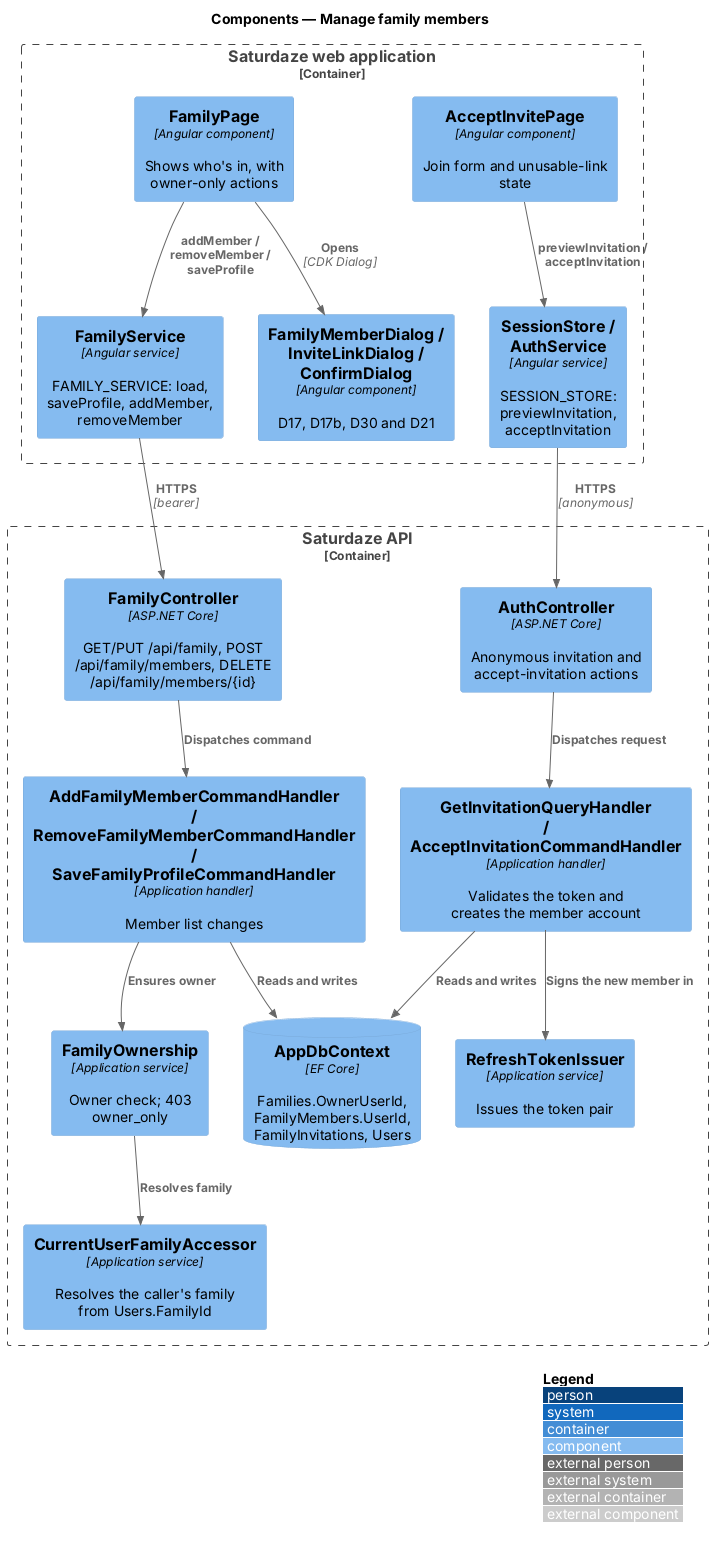

The diagram above was rendered by PlantUML. Its source (embedded in the PNG):
@startuml
!include <C4/C4_Component>
LAYOUT_WITH_LEGEND()
title Components — Manage family members

Container_Boundary(web, "Saturdaze web application") {
  Component(page, "FamilyPage", "Angular component", "Shows who's in, with owner-only actions")
  Component(dialogs, "FamilyMemberDialog / InviteLinkDialog / ConfirmDialog", "Angular component", "D17, D17b, D30 and D21")
  Component(accept, "AcceptInvitePage", "Angular component", "Join form and unusable-link state")
  Component(family, "FamilyService", "Angular service", "FAMILY_SERVICE: load, saveProfile, addMember, removeMember")
  Component(session, "SessionStore / AuthService", "Angular service", "SESSION_STORE: previewInvitation, acceptInvitation")
}
Container_Boundary(api, "Saturdaze API") {
  Component(familyCtl, "FamilyController", "ASP.NET Core", "GET/PUT /api/family, POST /api/family/members, DELETE /api/family/members/{id}")
  Component(authCtl, "AuthController", "ASP.NET Core", "Anonymous invitation and accept-invitation actions")
  Component(handlers, "AddFamilyMemberCommandHandler / RemoveFamilyMemberCommandHandler / SaveFamilyProfileCommandHandler", "Application handler", "Member list changes")
  Component(invites, "GetInvitationQueryHandler / AcceptInvitationCommandHandler", "Application handler", "Validates the token and creates the member account")
  Component(owner, "FamilyOwnership", "Application service", "Owner check; 403 owner_only")
  Component(accessor, "CurrentUserFamilyAccessor", "Application service", "Resolves the caller's family from Users.FamilyId")
  Component(issuer, "RefreshTokenIssuer", "Application service", "Issues the token pair")
  ComponentDb(db, "AppDbContext", "EF Core", "Families.OwnerUserId, FamilyMembers.UserId, FamilyInvitations, Users")
}
Rel(page, dialogs, "Opens", "CDK Dialog")
Rel(page, family, "addMember / removeMember / saveProfile")
Rel(accept, session, "previewInvitation / acceptInvitation")
Rel(family, familyCtl, "HTTPS", "bearer")
Rel(session, authCtl, "HTTPS", "anonymous")
Rel(familyCtl, handlers, "Dispatches command")
Rel(authCtl, invites, "Dispatches request")
Rel(handlers, owner, "Ensures owner")
Rel(owner, accessor, "Resolves family")
Rel(invites, issuer, "Signs the new member in")
Rel(handlers, db, "Reads and writes")
Rel(invites, db, "Reads and writes")
@enduml